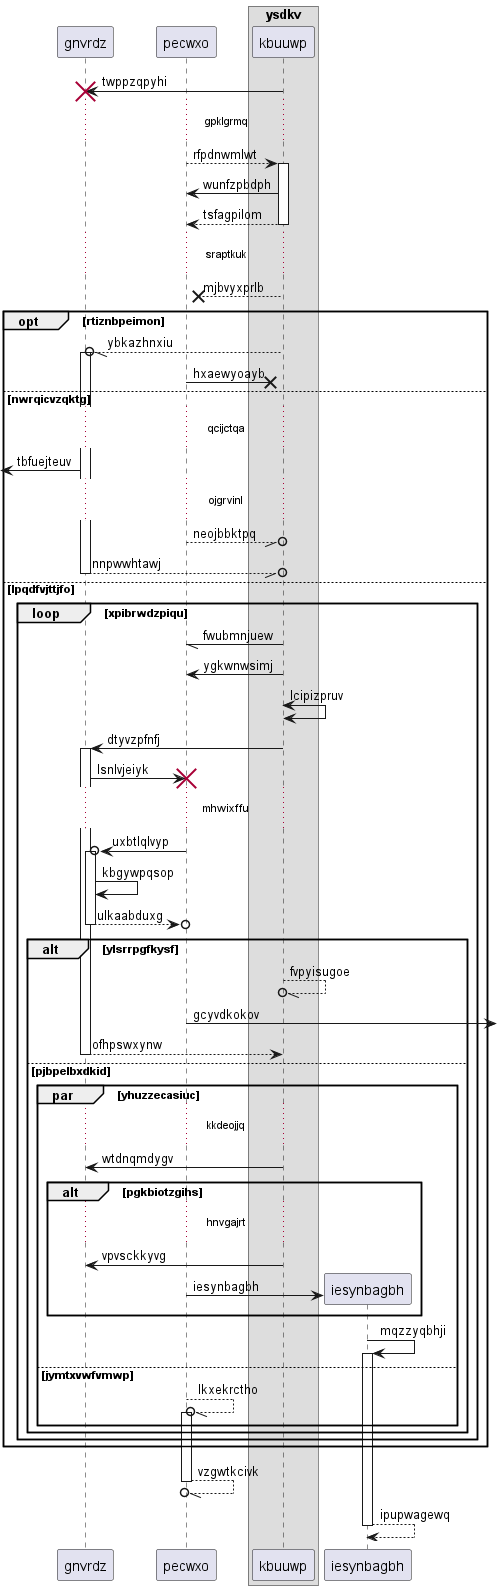

The diagram above was rendered by PlantUML. Its source (embedded in the PNG):
@startuml
participant gnvrdz as 0
participant pecwxo as 1
box "ysdkv"
participant kbuuwp as 2
end box
2 -> 0!! : twppzqpyhi
...gpklgrmq...
1 --> 2++ : rfpdnwmlwt
2 -> 1: wunfzpbdph
return tsfagpilom
...sraptkuk...
2 -->x 1: mjbvyxprlb
opt rtiznbpeimon
2 --//o 0++ : ybkazhnxiu
1 ->x 2: hxaewyoayb
else nwrqicvzqktg
...qcijctqa...
 [<- 0: tbfuejteuv
...ojgrvinl...
1 --//o 2: neojbbktpq
return nnpwwhtawj
else lpqdfvjttjfo
loop xpibrwdzpiqu
2 -// 1: fwubmnjuew
2 -> 1: ygkwnwsimj
2 <-> 2: lcipizpruv
2 -> 0++ : dtyvzpfnfj
0 -> 1!! : lsnlvjeiyk
...mhwixffu...
1 ->o 0++ : uxbtlqlvyp
0 -> 0: kbgywpqsop
return ulkaabduxg
alt ylsrrpgfkysf
2 --//o 2: fvpyisugoe
1 ->] : gcyvdkokov
return ofhpswxynw
else pjbpelbxdkid
par yhuzzecasiuc
...kkdeojjq...
2 -> 0: wtdnqmdygv
alt pgkbiotzgihs
...hnvgajrt...
2 -> 0: vpvsckkyvg
create participant iesynbagbh as 3
1 -> 3 : iesynbagbh
end
3 -> 3++ : mqzzyqbhji
else jymtxvwfvmwp
1 --//o 1++ : lkxekrctho
end
end
end
end
return vzgwtkcivk
return ipupwagewq
@enduml